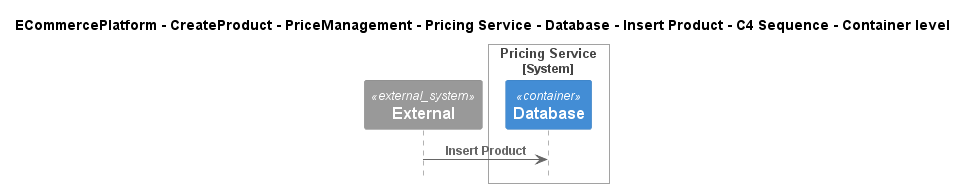

The diagram above was rendered by PlantUML. Its source (embedded in the PNG):
@startuml
!include ..\..\..\..\..\..\..\..\..\.c4s\C4_Sequence.puml

title ECommercePlatform - CreateProduct - PriceManagement - Pricing Service - Database - Insert Product - C4 Sequence - Container level

System_Ext(C4InterFlow.SoftwareSystems.ExternalSystem, "External", "")

System_Boundary(ECommercePlatform.CreateProduct.PriceManagement.SoftwareSystems.PricingService, "Pricing Service")
    Container(ECommercePlatform.CreateProduct.PriceManagement.SoftwareSystems.PricingService.Containers.Database, "Database", "", "")
Boundary_End()

Rel(C4InterFlow.SoftwareSystems.ExternalSystem, ECommercePlatform.CreateProduct.PriceManagement.SoftwareSystems.PricingService.Containers.Database, "Insert Product")


@enduml